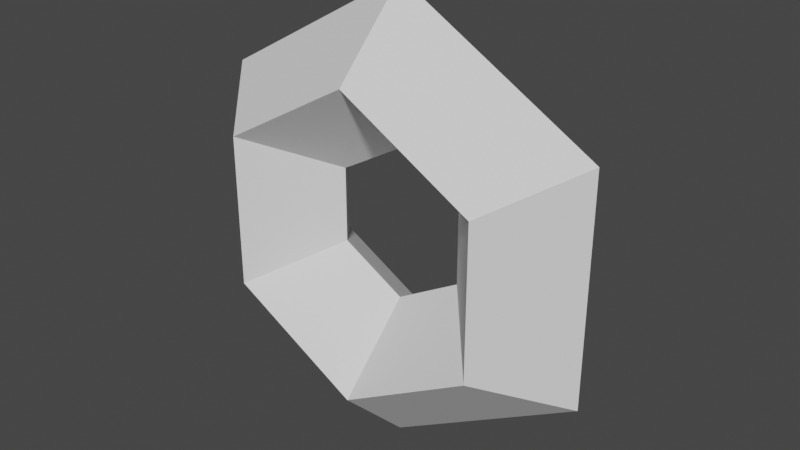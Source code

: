 # Source: Coin02.blend  (saved by Blender 2.81.16; exported with 4.5.12 LTS)
import bpy
from mathutils import Matrix  # noqa: F401  (used for matrix-valued properties, if any)

bpy.ops.wm.read_factory_settings(use_empty=True)
scene = bpy.context.scene
scene.name = 'Scene'

# ---- collections
col_collection = bpy.data.collections.new('Collection'); scene.collection.children.link(col_collection)

# ---- world
world_world = bpy.data.worlds.new('World'); scene.world = world_world
world_world.use_nodes = True; world_world.node_tree.nodes.clear()
_N = world_world.node_tree.nodes; _L = world_world.node_tree.links
n0 = _N.new('ShaderNodeOutputWorld'); n0.name = 'World Output'; n0.location = (300, 300)
n1 = _N.new('ShaderNodeBackground'); n1.name = 'Background'; n1.location = (10, 300)
n1.inputs[0].default_value = (0.05088, 0.05088, 0.05088, 1.0)
_L.new(n1.outputs[0], n0.inputs[0])
n0.is_active_output = True
world_world.color = (0.05088, 0.05088, 0.05088)
world_world.use_sun_shadow = False
world_world.sun_shadow_jitter_overblur = 0.0

# ---- meshes
me_torus_001 = bpy.data.meshes.new('Torus.001')
me_torus_001.from_pydata([(0.75, 0.0, 0.0), (0.5, 0.0, 0.25), (0.25, 0.0, 3.062e-17), (0.5, 0.0, -0.25), (0.375, 0.6495, 0.0), (0.25, 0.433, 0.25), (0.125, 0.2165, 3.062e-17), (0.25, 0.433, -0.25), (-0.375, 0.6495, 0.0), (-0.25, 0.433, 0.25), (-0.125, 0.2165, 3.062e-17), (-0.25, 0.433, -0.25), (-0.75, 6.557e-08, 0.0), (-0.5, 4.371e-08, 0.25), (-0.25, 2.186e-08, 3.062e-17), (-0.5, 4.371e-08, -0.25), (-0.375, -0.6495, 0.0), (-0.25, -0.433, 0.25), (-0.125, -0.2165, 3.062e-17), (-0.25, -0.433, -0.25), (0.375, -0.6495, 0.0), (0.25, -0.433, 0.25), (0.125, -0.2165, 3.062e-17), (0.25, -0.433, -0.25)], [], [(0, 4, 5, 1), (1, 5, 6, 2), (2, 6, 7, 3), (3, 7, 4, 0), (4, 8, 9, 5), (5, 9, 10, 6), (6, 10, 11, 7), (7, 11, 8, 4), (8, 12, 13, 9), (9, 13, 14, 10), (10, 14, 15, 11), (11, 15, 12, 8), (12, 16, 17, 13), (13, 17, 18, 14), (14, 18, 19, 15), (15, 19, 16, 12), (16, 20, 21, 17), (17, 21, 22, 18), (18, 22, 23, 19), (19, 23, 20, 16), (20, 0, 1, 21), (21, 1, 2, 22), (22, 2, 3, 23), (23, 3, 0, 20)])
_uv = me_torus_001.uv_layers.new(name='UVMap')
_uv.uv.foreach_set('vector', [0.5, 0.5, 0.6667, 0.5, 0.6667, 0.75, 0.5, 0.75, 0.5, 0.75, 0.6667, 0.75, 0.6667, 1.0, 0.5, 1.0, 0.5, 0.0, 0.6667, 0.0, 0.6667, 0.25, 0.5, 0.25, 0.5, 0.25, 0.6667, 0.25, 0.6667, 0.5, 0.5, 0.5, 0.6667, 0.5, 0.8333, 0.5, 0.8333, 0.75, 0.6667, 0.75, 0.6667, 0.75, 0.8333, 0.75, 0.8333, 1.0, 0.6667, 1.0, 0.6667, 0.0, 0.8333, 0.0, 0.8333, 0.25, 0.6667, 0.25, 0.6667, 0.25, 0.8333, 0.25, 0.8333, 0.5, 0.6667, 0.5, 0.8333, 0.5, 1.0, 0.5, 1.0, 0.75, 0.8333, 0.75, 0.8333, 0.75, 1.0, 0.75, 1.0, 1.0, 0.8333, 1.0, 0.8333, 0.0, 1.0, 0.0, 1.0, 0.25, 0.8333, 0.25, 0.8333, 0.25, 1.0, 0.25, 1.0, 0.5, 0.8333, 0.5, -1.11e-16, 0.5, 0.1667, 0.5, 0.1667, 0.75, -1.11e-16, 0.75, -1.11e-16, 0.75, 0.1667, 0.75, 0.1667, 1.0, -1.11e-16, 1.0, -1.11e-16, 0.0, 0.1667, 0.0, 0.1667, 0.25, -1.11e-16, 0.25, -1.11e-16, 0.25, 0.1667, 0.25, 0.1667, 0.5, -1.11e-16, 0.5, 0.1667, 0.5, 0.3333, 0.5, 0.3333, 0.75, 0.1667, 0.75, 0.1667, 0.75, 0.3333, 0.75, 0.3333, 1.0, 0.1667, 1.0, 0.1667, 0.0, 0.3333, 0.0, 0.3333, 0.25, 0.1667, 0.25, 0.1667, 0.25, 0.3333, 0.25, 0.3333, 0.5, 0.1667, 0.5, 0.3333, 0.5, 0.5, 0.5, 0.5, 0.75, 0.3333, 0.75, 0.3333, 0.75, 0.5, 0.75, 0.5, 1.0, 0.3333, 1.0, 0.3333, 0.0, 0.5, 0.0, 0.5, 0.25, 0.3333, 0.25, 0.3333, 0.25, 0.5, 0.25, 0.5, 0.5, 0.3333, 0.5])
me_torus_001.use_remesh_fix_poles = True
me_torus_001.use_remesh_preserve_attributes = False
me_torus_001.use_mirror_vertex_groups = False
me_torus_001.update()

# ---- objects
ob_coin02 = bpy.data.objects.new('Coin02', me_torus_001)

# ---- transforms, parenting, visibility, modifiers, constraints
ob_coin02.location = (0.0, 0.0, 0.0)
ob_coin02.rotation_euler = (1.571, -1.571, 0.0)
ob_coin02.lineart.crease_threshold = 0.0

# ---- collection membership
col_collection.objects.link(ob_coin02)

# ---- scene / render settings (as saved in the file)
scene.frame_start = 1; scene.frame_end = 250; scene.frame_set(1)
scene.render.engine = 'BLENDER_EEVEE_NEXT'
scene.cycles.use_denoising = False
scene.cycles.samples = 128
scene.cycles.sampling_pattern = 'TABULATED_SOBOL'
scene.cycles.use_adaptive_sampling = False
scene.cycles.use_light_tree = False
scene.view_settings.view_transform = 'Filmic'
bpy.context.view_layer.update()

# ---- added for rendering (the .blend has no active camera and no usable light): camera, sun
cam_auto = bpy.data.cameras.new('AutoCamera')
cam_auto.lens = 50.0
cam_auto.sensor_width = 36.0
cam_auto.clip_end = 1000.0
ob_auto_camera = bpy.data.objects.new('AutoCamera', cam_auto)
scene.collection.objects.link(ob_auto_camera)
ob_auto_camera.location = (1.89332, -2.27199, 1.51466)
ob_auto_camera.rotation_euler = (1.09748, -7.21219e-08, 0.694738)
scene.camera = ob_auto_camera
light_auto_sun = bpy.data.lights.new('AutoSun', 'SUN')
light_auto_sun.energy = 3.0
light_auto_sun.angle = 0.0523599
ob_auto_sun = bpy.data.objects.new('AutoSun', light_auto_sun)
scene.collection.objects.link(ob_auto_sun)
ob_auto_sun.rotation_euler = (0.872665, 0.174533, 0.523599)
bpy.context.view_layer.update()
